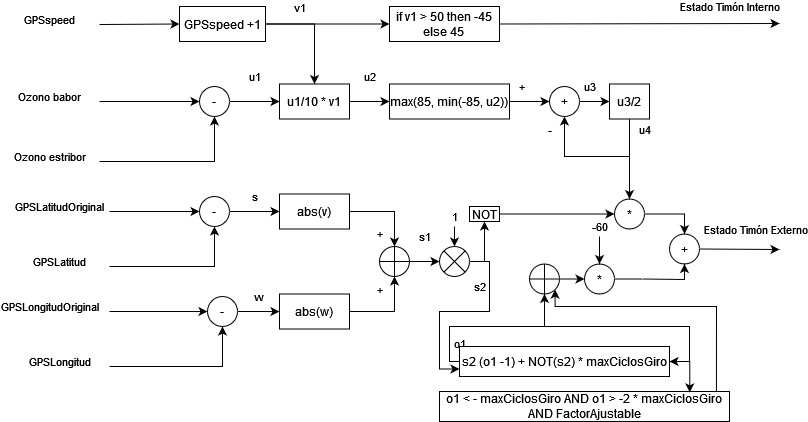

The diagram above was exported from draw.io. Its source (the exported page's mxGraphModel, read from the mxfile embedded in the PNG):
<mxGraphModel dx="1195" dy="601" grid="1" gridSize="10" guides="1" tooltips="1" connect="1" arrows="1" fold="1" page="1" pageScale="1" pageWidth="827" pageHeight="1169" math="0" shadow="0">
  <root>
    <mxCell id="0" />
    <mxCell id="1" parent="0" />
    <mxCell id="hF1VFLXhzRTMGnzeyeyr-40" value="u1" style="edgeStyle=orthogonalEdgeStyle;rounded=0;orthogonalLoop=1;jettySize=auto;html=1;exitX=1;exitY=0.5;exitDx=0;exitDy=0;entryX=0;entryY=0.5;entryDx=0;entryDy=0;" edge="1" parent="1" source="hF1VFLXhzRTMGnzeyeyr-46" target="hF1VFLXhzRTMGnzeyeyr-33">
      <mxGeometry y="25" relative="1" as="geometry">
        <mxPoint x="240" y="295" as="sourcePoint" />
        <mxPoint as="offset" />
      </mxGeometry>
    </mxCell>
    <mxCell id="hF1VFLXhzRTMGnzeyeyr-5" value="Ozono babor" style="endArrow=classic;html=1;rounded=0;entryX=0;entryY=0.5;entryDx=0;entryDy=0;" edge="1" parent="1" target="hF1VFLXhzRTMGnzeyeyr-46">
      <mxGeometry x="-1" y="50" width="50" height="50" relative="1" as="geometry">
        <mxPoint x="100" y="295" as="sourcePoint" />
        <mxPoint x="270" y="295" as="targetPoint" />
        <mxPoint x="-50" y="45" as="offset" />
      </mxGeometry>
    </mxCell>
    <mxCell id="hF1VFLXhzRTMGnzeyeyr-7" value="Ozono estribor" style="endArrow=classic;html=1;rounded=0;entryX=0.5;entryY=1;entryDx=0;entryDy=0;" edge="1" parent="1" target="hF1VFLXhzRTMGnzeyeyr-46">
      <mxGeometry x="-1" y="50" width="50" height="50" relative="1" as="geometry">
        <mxPoint x="100" y="355" as="sourcePoint" />
        <mxPoint x="295" y="320" as="targetPoint" />
        <mxPoint x="-50" y="45" as="offset" />
        <Array as="points">
          <mxPoint x="215" y="355" />
        </Array>
      </mxGeometry>
    </mxCell>
    <mxCell id="hF1VFLXhzRTMGnzeyeyr-13" value="s" style="edgeStyle=orthogonalEdgeStyle;rounded=0;orthogonalLoop=1;jettySize=auto;html=1;exitX=1;exitY=0.5;exitDx=0;exitDy=0;entryX=0;entryY=0.5;entryDx=0;entryDy=0;" edge="1" parent="1" source="hF1VFLXhzRTMGnzeyeyr-47" target="hF1VFLXhzRTMGnzeyeyr-12">
      <mxGeometry y="15" relative="1" as="geometry">
        <mxPoint x="250" y="405" as="sourcePoint" />
        <mxPoint as="offset" />
      </mxGeometry>
    </mxCell>
    <mxCell id="hF1VFLXhzRTMGnzeyeyr-9" value="GPSLatitudOriginal" style="endArrow=classic;html=1;rounded=0;entryX=0;entryY=0.5;entryDx=0;entryDy=0;" edge="1" parent="1" target="hF1VFLXhzRTMGnzeyeyr-47">
      <mxGeometry x="-1" y="50" width="50" height="50" relative="1" as="geometry">
        <mxPoint x="110" y="405" as="sourcePoint" />
        <mxPoint x="280" y="405" as="targetPoint" />
        <mxPoint x="-50" y="45" as="offset" />
      </mxGeometry>
    </mxCell>
    <mxCell id="hF1VFLXhzRTMGnzeyeyr-10" value="GPSLatitud" style="endArrow=classic;html=1;rounded=0;entryX=0.5;entryY=1;entryDx=0;entryDy=0;" edge="1" parent="1" target="hF1VFLXhzRTMGnzeyeyr-47">
      <mxGeometry x="-1" y="50" width="50" height="50" relative="1" as="geometry">
        <mxPoint x="110" y="460" as="sourcePoint" />
        <mxPoint x="305" y="430" as="targetPoint" />
        <mxPoint x="-50" y="45" as="offset" />
        <Array as="points">
          <mxPoint x="215" y="460" />
        </Array>
      </mxGeometry>
    </mxCell>
    <mxCell id="hF1VFLXhzRTMGnzeyeyr-24" value="+" style="edgeStyle=orthogonalEdgeStyle;rounded=0;orthogonalLoop=1;jettySize=auto;html=1;exitX=1;exitY=0.5;exitDx=0;exitDy=0;entryX=0.5;entryY=0;entryDx=0;entryDy=0;" edge="1" parent="1" source="hF1VFLXhzRTMGnzeyeyr-12" target="hF1VFLXhzRTMGnzeyeyr-23">
      <mxGeometry x="0.6667" y="-15" relative="1" as="geometry">
        <mxPoint x="390" y="405" as="targetPoint" />
        <mxPoint as="offset" />
      </mxGeometry>
    </mxCell>
    <mxCell id="hF1VFLXhzRTMGnzeyeyr-12" value="abs(v)" style="rounded=0;whiteSpace=wrap;html=1;" vertex="1" parent="1">
      <mxGeometry x="280" y="387.5" width="70" height="35" as="geometry" />
    </mxCell>
    <mxCell id="hF1VFLXhzRTMGnzeyeyr-18" value="w" style="edgeStyle=orthogonalEdgeStyle;rounded=0;orthogonalLoop=1;jettySize=auto;html=1;exitX=1;exitY=0.5;exitDx=0;exitDy=0;entryX=0;entryY=0.5;entryDx=0;entryDy=0;" edge="1" parent="1" source="hF1VFLXhzRTMGnzeyeyr-49" target="hF1VFLXhzRTMGnzeyeyr-22">
      <mxGeometry y="15" relative="1" as="geometry">
        <mxPoint as="offset" />
        <mxPoint x="250" y="505" as="sourcePoint" />
      </mxGeometry>
    </mxCell>
    <mxCell id="hF1VFLXhzRTMGnzeyeyr-20" value="GPSLongitudOriginal" style="endArrow=classic;html=1;rounded=0;entryX=0;entryY=0.5;entryDx=0;entryDy=0;" edge="1" parent="1" target="hF1VFLXhzRTMGnzeyeyr-49">
      <mxGeometry x="-1" y="60" width="50" height="50" relative="1" as="geometry">
        <mxPoint x="110" y="505" as="sourcePoint" />
        <mxPoint x="280" y="505" as="targetPoint" />
        <mxPoint x="-60" y="55" as="offset" />
      </mxGeometry>
    </mxCell>
    <mxCell id="hF1VFLXhzRTMGnzeyeyr-21" value="GPSLongitud" style="endArrow=classic;html=1;rounded=0;entryX=0.5;entryY=1;entryDx=0;entryDy=0;" edge="1" parent="1" target="hF1VFLXhzRTMGnzeyeyr-49">
      <mxGeometry x="-1" y="50" width="50" height="50" relative="1" as="geometry">
        <mxPoint x="110" y="560" as="sourcePoint" />
        <mxPoint x="305" y="530" as="targetPoint" />
        <mxPoint x="-50" y="45" as="offset" />
        <Array as="points">
          <mxPoint x="223" y="560" />
        </Array>
      </mxGeometry>
    </mxCell>
    <mxCell id="hF1VFLXhzRTMGnzeyeyr-25" value="+" style="edgeStyle=orthogonalEdgeStyle;rounded=0;orthogonalLoop=1;jettySize=auto;html=1;exitX=1;exitY=0.5;exitDx=0;exitDy=0;entryX=0.5;entryY=1;entryDx=0;entryDy=0;" edge="1" parent="1" source="hF1VFLXhzRTMGnzeyeyr-22" target="hF1VFLXhzRTMGnzeyeyr-23">
      <mxGeometry x="0.6667" y="15" relative="1" as="geometry">
        <mxPoint as="offset" />
      </mxGeometry>
    </mxCell>
    <mxCell id="hF1VFLXhzRTMGnzeyeyr-22" value="abs(w)" style="rounded=0;whiteSpace=wrap;html=1;" vertex="1" parent="1">
      <mxGeometry x="280" y="487.5" width="70" height="35" as="geometry" />
    </mxCell>
    <mxCell id="hF1VFLXhzRTMGnzeyeyr-60" value="s1" style="edgeStyle=orthogonalEdgeStyle;rounded=0;orthogonalLoop=1;jettySize=auto;html=1;exitX=1;exitY=0.5;exitDx=0;exitDy=0;entryX=0;entryY=0.5;entryDx=0;entryDy=0;entryPerimeter=0;" edge="1" parent="1" source="hF1VFLXhzRTMGnzeyeyr-23" target="hF1VFLXhzRTMGnzeyeyr-63">
      <mxGeometry y="25" relative="1" as="geometry">
        <mxPoint x="430" y="455" as="targetPoint" />
        <mxPoint as="offset" />
      </mxGeometry>
    </mxCell>
    <mxCell id="hF1VFLXhzRTMGnzeyeyr-23" value="" style="shape=orEllipse;perimeter=ellipsePerimeter;whiteSpace=wrap;html=1;backgroundOutline=1;" vertex="1" parent="1">
      <mxGeometry x="380" y="440" width="30" height="30" as="geometry" />
    </mxCell>
    <mxCell id="hF1VFLXhzRTMGnzeyeyr-28" value="u4" style="endArrow=classic;html=1;rounded=0;exitX=0.5;exitY=1;exitDx=0;exitDy=0;entryX=0.5;entryY=0;entryDx=0;entryDy=0;" edge="1" parent="1" source="hF1VFLXhzRTMGnzeyeyr-52" target="hF1VFLXhzRTMGnzeyeyr-82">
      <mxGeometry x="-0.7576" y="15" width="50" height="50" relative="1" as="geometry">
        <mxPoint x="660" y="295" as="sourcePoint" />
        <mxPoint x="630" y="390" as="targetPoint" />
        <Array as="points">
          <mxPoint x="630" y="350" />
        </Array>
        <mxPoint as="offset" />
      </mxGeometry>
    </mxCell>
    <mxCell id="hF1VFLXhzRTMGnzeyeyr-51" value="+" style="edgeStyle=orthogonalEdgeStyle;rounded=0;orthogonalLoop=1;jettySize=auto;html=1;exitX=1;exitY=0.5;exitDx=0;exitDy=0;entryX=0;entryY=0.5;entryDx=0;entryDy=0;" edge="1" parent="1" source="hF1VFLXhzRTMGnzeyeyr-29" target="hF1VFLXhzRTMGnzeyeyr-45">
      <mxGeometry x="-0.3846" y="15" relative="1" as="geometry">
        <mxPoint as="offset" />
      </mxGeometry>
    </mxCell>
    <mxCell id="hF1VFLXhzRTMGnzeyeyr-29" value="max(85, min(-85, u2))" style="rounded=0;whiteSpace=wrap;html=1;" vertex="1" parent="1">
      <mxGeometry x="390" y="277.5" width="120" height="35" as="geometry" />
    </mxCell>
    <mxCell id="hF1VFLXhzRTMGnzeyeyr-41" value="u2" style="edgeStyle=orthogonalEdgeStyle;rounded=0;orthogonalLoop=1;jettySize=auto;html=1;exitX=1;exitY=0.5;exitDx=0;exitDy=0;entryX=0;entryY=0.5;entryDx=0;entryDy=0;" edge="1" parent="1" source="hF1VFLXhzRTMGnzeyeyr-33" target="hF1VFLXhzRTMGnzeyeyr-29">
      <mxGeometry y="25" relative="1" as="geometry">
        <mxPoint as="offset" />
      </mxGeometry>
    </mxCell>
    <mxCell id="hF1VFLXhzRTMGnzeyeyr-33" value="u1/10 * v1" style="rounded=0;whiteSpace=wrap;html=1;" vertex="1" parent="1">
      <mxGeometry x="280" y="277.5" width="70" height="35" as="geometry" />
    </mxCell>
    <mxCell id="hF1VFLXhzRTMGnzeyeyr-35" value="GPSspeed" style="endArrow=classic;html=1;rounded=0;entryX=0;entryY=0.5;entryDx=0;entryDy=0;" edge="1" parent="1" target="hF1VFLXhzRTMGnzeyeyr-36">
      <mxGeometry x="-1" y="50" width="50" height="50" relative="1" as="geometry">
        <mxPoint x="100" y="218" as="sourcePoint" />
        <mxPoint x="320" y="220" as="targetPoint" />
        <mxPoint x="-50" y="45" as="offset" />
        <Array as="points" />
      </mxGeometry>
    </mxCell>
    <mxCell id="hF1VFLXhzRTMGnzeyeyr-38" value="v1" style="edgeStyle=orthogonalEdgeStyle;rounded=0;orthogonalLoop=1;jettySize=auto;html=1;exitX=1;exitY=0.5;exitDx=0;exitDy=0;entryX=0.5;entryY=0;entryDx=0;entryDy=0;" edge="1" parent="1" source="hF1VFLXhzRTMGnzeyeyr-36" target="hF1VFLXhzRTMGnzeyeyr-33">
      <mxGeometry x="-0.3761" y="18" relative="1" as="geometry">
        <mxPoint x="430" y="250" as="targetPoint" />
        <mxPoint y="1" as="offset" />
      </mxGeometry>
    </mxCell>
    <mxCell id="hF1VFLXhzRTMGnzeyeyr-57" style="edgeStyle=orthogonalEdgeStyle;rounded=0;orthogonalLoop=1;jettySize=auto;html=1;exitX=1;exitY=0.5;exitDx=0;exitDy=0;entryX=0;entryY=0.5;entryDx=0;entryDy=0;" edge="1" parent="1" source="hF1VFLXhzRTMGnzeyeyr-36" target="hF1VFLXhzRTMGnzeyeyr-55">
      <mxGeometry relative="1" as="geometry" />
    </mxCell>
    <mxCell id="hF1VFLXhzRTMGnzeyeyr-36" value="GPSspeed +1" style="rounded=0;whiteSpace=wrap;html=1;" vertex="1" parent="1">
      <mxGeometry x="180" y="200" width="86" height="35" as="geometry" />
    </mxCell>
    <mxCell id="hF1VFLXhzRTMGnzeyeyr-43" value="-" style="endArrow=classic;html=1;rounded=0;entryX=0.5;entryY=1;entryDx=0;entryDy=0;exitX=0.5;exitY=1;exitDx=0;exitDy=0;" edge="1" parent="1" source="hF1VFLXhzRTMGnzeyeyr-52" target="hF1VFLXhzRTMGnzeyeyr-45">
      <mxGeometry x="0.8272" y="15" width="50" height="50" relative="1" as="geometry">
        <mxPoint x="680" y="295" as="sourcePoint" />
        <mxPoint x="540" y="350" as="targetPoint" />
        <mxPoint as="offset" />
        <Array as="points">
          <mxPoint x="630" y="350" />
          <mxPoint x="565" y="350" />
        </Array>
      </mxGeometry>
    </mxCell>
    <mxCell id="hF1VFLXhzRTMGnzeyeyr-53" value="u3" style="edgeStyle=orthogonalEdgeStyle;rounded=0;orthogonalLoop=1;jettySize=auto;html=1;exitX=1;exitY=0.5;exitDx=0;exitDy=0;entryX=0;entryY=0.5;entryDx=0;entryDy=0;" edge="1" parent="1" source="hF1VFLXhzRTMGnzeyeyr-45" target="hF1VFLXhzRTMGnzeyeyr-52">
      <mxGeometry x="-0.3333" y="15" relative="1" as="geometry">
        <mxPoint as="offset" />
      </mxGeometry>
    </mxCell>
    <mxCell id="hF1VFLXhzRTMGnzeyeyr-45" value="+" style="ellipse;whiteSpace=wrap;html=1;aspect=fixed;" vertex="1" parent="1">
      <mxGeometry x="550" y="280" width="30" height="30" as="geometry" />
    </mxCell>
    <mxCell id="hF1VFLXhzRTMGnzeyeyr-46" value="-" style="ellipse;whiteSpace=wrap;html=1;aspect=fixed;" vertex="1" parent="1">
      <mxGeometry x="200" y="280" width="30" height="30" as="geometry" />
    </mxCell>
    <mxCell id="hF1VFLXhzRTMGnzeyeyr-47" value="-" style="ellipse;whiteSpace=wrap;html=1;aspect=fixed;" vertex="1" parent="1">
      <mxGeometry x="200" y="390" width="30" height="30" as="geometry" />
    </mxCell>
    <mxCell id="hF1VFLXhzRTMGnzeyeyr-49" value="-" style="ellipse;whiteSpace=wrap;html=1;aspect=fixed;" vertex="1" parent="1">
      <mxGeometry x="208" y="490" width="30" height="30" as="geometry" />
    </mxCell>
    <mxCell id="hF1VFLXhzRTMGnzeyeyr-52" value="u3/2" style="rounded=0;whiteSpace=wrap;html=1;" vertex="1" parent="1">
      <mxGeometry x="610" y="277.5" width="40" height="35" as="geometry" />
    </mxCell>
    <mxCell id="hF1VFLXhzRTMGnzeyeyr-54" value="Estado Timón Interno" style="endArrow=classic;html=1;rounded=0;exitX=1;exitY=0.5;exitDx=0;exitDy=0;" edge="1" parent="1" source="hF1VFLXhzRTMGnzeyeyr-55">
      <mxGeometry x="0.6431" y="17" width="50" height="50" relative="1" as="geometry">
        <mxPoint x="650" y="217.5" as="sourcePoint" />
        <mxPoint x="780" y="217" as="targetPoint" />
        <mxPoint as="offset" />
      </mxGeometry>
    </mxCell>
    <mxCell id="hF1VFLXhzRTMGnzeyeyr-55" value="&lt;div&gt;if v1 &amp;gt; 50 then -45&lt;/div&gt;&lt;div&gt;else 45&lt;br&gt;&lt;/div&gt;" style="rounded=0;whiteSpace=wrap;html=1;" vertex="1" parent="1">
      <mxGeometry x="390" y="200" width="110" height="35" as="geometry" />
    </mxCell>
    <mxCell id="hF1VFLXhzRTMGnzeyeyr-59" value="Estado Timón Externo" style="endArrow=classic;html=1;rounded=0;exitX=1;exitY=0.5;exitDx=0;exitDy=0;" edge="1" parent="1" source="hF1VFLXhzRTMGnzeyeyr-84">
      <mxGeometry x="0.4" y="20" width="50" height="50" relative="1" as="geometry">
        <mxPoint x="720" y="444.76" as="sourcePoint" />
        <mxPoint x="780" y="443" as="targetPoint" />
        <mxPoint as="offset" />
        <Array as="points" />
      </mxGeometry>
    </mxCell>
    <mxCell id="hF1VFLXhzRTMGnzeyeyr-62" value="o1" style="endArrow=classic;html=1;rounded=0;exitX=0;exitY=0.5;exitDx=0;exitDy=0;entryX=0.5;entryY=1;entryDx=0;entryDy=0;" edge="1" parent="1" source="hF1VFLXhzRTMGnzeyeyr-68" target="hF1VFLXhzRTMGnzeyeyr-76">
      <mxGeometry x="-0.6709" y="-10" width="50" height="50" relative="1" as="geometry">
        <mxPoint x="450" y="520" as="sourcePoint" />
        <mxPoint x="530" y="490" as="targetPoint" />
        <mxPoint as="offset" />
        <Array as="points">
          <mxPoint x="450" y="555" />
          <mxPoint x="450" y="540" />
          <mxPoint x="450" y="520" />
          <mxPoint x="545" y="520" />
        </Array>
      </mxGeometry>
    </mxCell>
    <mxCell id="hF1VFLXhzRTMGnzeyeyr-75" value="s2" style="edgeStyle=orthogonalEdgeStyle;rounded=0;orthogonalLoop=1;jettySize=auto;html=1;exitX=1;exitY=0.5;exitDx=0;exitDy=0;exitPerimeter=0;entryX=0.5;entryY=1;entryDx=0;entryDy=0;" edge="1" parent="1" source="hF1VFLXhzRTMGnzeyeyr-63" target="hF1VFLXhzRTMGnzeyeyr-74">
      <mxGeometry x="-0.6348" y="-25" relative="1" as="geometry">
        <Array as="points">
          <mxPoint x="485" y="455" />
        </Array>
        <mxPoint as="offset" />
      </mxGeometry>
    </mxCell>
    <mxCell id="hF1VFLXhzRTMGnzeyeyr-78" style="edgeStyle=orthogonalEdgeStyle;rounded=0;orthogonalLoop=1;jettySize=auto;html=1;exitX=1;exitY=0.5;exitDx=0;exitDy=0;exitPerimeter=0;entryX=0;entryY=0.75;entryDx=0;entryDy=0;" edge="1" parent="1" source="hF1VFLXhzRTMGnzeyeyr-63" target="hF1VFLXhzRTMGnzeyeyr-68">
      <mxGeometry relative="1" as="geometry">
        <mxPoint x="420" y="560" as="targetPoint" />
        <Array as="points">
          <mxPoint x="490" y="455" />
          <mxPoint x="490" y="505" />
          <mxPoint x="440" y="505" />
          <mxPoint x="440" y="563" />
        </Array>
      </mxGeometry>
    </mxCell>
    <mxCell id="hF1VFLXhzRTMGnzeyeyr-63" value="" style="verticalLabelPosition=bottom;verticalAlign=top;html=1;shape=mxgraph.flowchart.or;" vertex="1" parent="1">
      <mxGeometry x="440" y="440" width="30" height="30" as="geometry" />
    </mxCell>
    <mxCell id="hF1VFLXhzRTMGnzeyeyr-68" value="s2 (o1 -1) + NOT(s2) * maxCiclosGiro" style="rounded=0;whiteSpace=wrap;html=1;" vertex="1" parent="1">
      <mxGeometry x="460" y="540" width="210" height="30" as="geometry" />
    </mxCell>
    <mxCell id="hF1VFLXhzRTMGnzeyeyr-70" value="1" style="endArrow=classic;html=1;rounded=0;entryX=0.5;entryY=0;entryDx=0;entryDy=0;entryPerimeter=0;" edge="1" parent="1" target="hF1VFLXhzRTMGnzeyeyr-63">
      <mxGeometry x="-1" y="-10" width="50" height="50" relative="1" as="geometry">
        <mxPoint x="455" y="420" as="sourcePoint" />
        <mxPoint x="510" y="387.5" as="targetPoint" />
        <mxPoint x="10" y="-10" as="offset" />
        <Array as="points" />
      </mxGeometry>
    </mxCell>
    <mxCell id="hF1VFLXhzRTMGnzeyeyr-72" style="edgeStyle=orthogonalEdgeStyle;rounded=0;orthogonalLoop=1;jettySize=auto;html=1;exitX=0;exitY=0.5;exitDx=0;exitDy=0;entryX=1;entryY=0.5;entryDx=0;entryDy=0;" edge="1" parent="1" source="hF1VFLXhzRTMGnzeyeyr-68" target="hF1VFLXhzRTMGnzeyeyr-68">
      <mxGeometry relative="1" as="geometry">
        <Array as="points">
          <mxPoint x="450" y="555" />
          <mxPoint x="450" y="520" />
          <mxPoint x="690" y="520" />
          <mxPoint x="690" y="555" />
        </Array>
      </mxGeometry>
    </mxCell>
    <mxCell id="hF1VFLXhzRTMGnzeyeyr-83" style="edgeStyle=orthogonalEdgeStyle;rounded=0;orthogonalLoop=1;jettySize=auto;html=1;exitX=1;exitY=0.5;exitDx=0;exitDy=0;entryX=0;entryY=0.5;entryDx=0;entryDy=0;" edge="1" parent="1" source="hF1VFLXhzRTMGnzeyeyr-74" target="hF1VFLXhzRTMGnzeyeyr-82">
      <mxGeometry relative="1" as="geometry" />
    </mxCell>
    <mxCell id="hF1VFLXhzRTMGnzeyeyr-74" value="NOT" style="rounded=0;whiteSpace=wrap;html=1;" vertex="1" parent="1">
      <mxGeometry x="470" y="400" width="30" height="15" as="geometry" />
    </mxCell>
    <mxCell id="hF1VFLXhzRTMGnzeyeyr-87" style="edgeStyle=orthogonalEdgeStyle;rounded=0;orthogonalLoop=1;jettySize=auto;html=1;exitX=1;exitY=0.5;exitDx=0;exitDy=0;entryX=0;entryY=0.5;entryDx=0;entryDy=0;" edge="1" parent="1" source="hF1VFLXhzRTMGnzeyeyr-76" target="hF1VFLXhzRTMGnzeyeyr-86">
      <mxGeometry relative="1" as="geometry" />
    </mxCell>
    <mxCell id="hF1VFLXhzRTMGnzeyeyr-76" value="" style="shape=orEllipse;perimeter=ellipsePerimeter;whiteSpace=wrap;html=1;backgroundOutline=1;" vertex="1" parent="1">
      <mxGeometry x="530" y="457.5" width="30" height="30" as="geometry" />
    </mxCell>
    <mxCell id="hF1VFLXhzRTMGnzeyeyr-85" style="edgeStyle=orthogonalEdgeStyle;rounded=0;orthogonalLoop=1;jettySize=auto;html=1;exitX=1;exitY=0.5;exitDx=0;exitDy=0;entryX=0.5;entryY=0;entryDx=0;entryDy=0;" edge="1" parent="1" source="hF1VFLXhzRTMGnzeyeyr-82" target="hF1VFLXhzRTMGnzeyeyr-84">
      <mxGeometry relative="1" as="geometry" />
    </mxCell>
    <mxCell id="hF1VFLXhzRTMGnzeyeyr-82" value="*" style="ellipse;whiteSpace=wrap;html=1;aspect=fixed;" vertex="1" parent="1">
      <mxGeometry x="615" y="392.5" width="30" height="30" as="geometry" />
    </mxCell>
    <mxCell id="hF1VFLXhzRTMGnzeyeyr-84" value="+" style="ellipse;whiteSpace=wrap;html=1;aspect=fixed;" vertex="1" parent="1">
      <mxGeometry x="670" y="427.5" width="30" height="30" as="geometry" />
    </mxCell>
    <mxCell id="hF1VFLXhzRTMGnzeyeyr-90" style="edgeStyle=orthogonalEdgeStyle;rounded=0;orthogonalLoop=1;jettySize=auto;html=1;exitX=1;exitY=0.5;exitDx=0;exitDy=0;entryX=0.5;entryY=1;entryDx=0;entryDy=0;" edge="1" parent="1" source="hF1VFLXhzRTMGnzeyeyr-86" target="hF1VFLXhzRTMGnzeyeyr-84">
      <mxGeometry relative="1" as="geometry">
        <Array as="points">
          <mxPoint x="643" y="473" />
          <mxPoint x="685" y="473" />
        </Array>
      </mxGeometry>
    </mxCell>
    <mxCell id="hF1VFLXhzRTMGnzeyeyr-86" value="*" style="ellipse;whiteSpace=wrap;html=1;aspect=fixed;" vertex="1" parent="1">
      <mxGeometry x="585" y="457.5" width="30" height="30" as="geometry" />
    </mxCell>
    <mxCell id="hF1VFLXhzRTMGnzeyeyr-88" value="-60" style="endArrow=classic;html=1;rounded=0;entryX=0.5;entryY=0;entryDx=0;entryDy=0;" edge="1" parent="1" target="hF1VFLXhzRTMGnzeyeyr-86">
      <mxGeometry x="-1" y="-10" width="50" height="50" relative="1" as="geometry">
        <mxPoint x="600" y="430" as="sourcePoint" />
        <mxPoint x="555" y="468" as="targetPoint" />
        <mxPoint x="10" y="-10" as="offset" />
        <Array as="points" />
      </mxGeometry>
    </mxCell>
    <mxCell id="hF1VFLXhzRTMGnzeyeyr-93" style="edgeStyle=orthogonalEdgeStyle;rounded=0;orthogonalLoop=1;jettySize=auto;html=1;exitX=0.955;exitY=0.005;exitDx=0;exitDy=0;entryX=1;entryY=1;entryDx=0;entryDy=0;exitPerimeter=0;" edge="1" parent="1" source="hF1VFLXhzRTMGnzeyeyr-91" target="hF1VFLXhzRTMGnzeyeyr-76">
      <mxGeometry relative="1" as="geometry">
        <Array as="points">
          <mxPoint x="717" y="500" />
          <mxPoint x="556" y="500" />
        </Array>
      </mxGeometry>
    </mxCell>
    <mxCell id="hF1VFLXhzRTMGnzeyeyr-91" value="o1 &amp;lt; - maxCiclosGiro AND o1 &amp;gt; -2 * maxCiclosGiro AND FactorAjustable" style="rounded=0;whiteSpace=wrap;html=1;" vertex="1" parent="1">
      <mxGeometry x="440" y="585" width="290" height="30" as="geometry" />
    </mxCell>
    <mxCell id="hF1VFLXhzRTMGnzeyeyr-92" style="edgeStyle=orthogonalEdgeStyle;rounded=0;orthogonalLoop=1;jettySize=auto;html=1;exitX=1;exitY=0.5;exitDx=0;exitDy=0;entryX=0.863;entryY=0.029;entryDx=0;entryDy=0;entryPerimeter=0;" edge="1" parent="1" source="hF1VFLXhzRTMGnzeyeyr-68" target="hF1VFLXhzRTMGnzeyeyr-91">
      <mxGeometry relative="1" as="geometry" />
    </mxCell>
  </root>
</mxGraphModel>